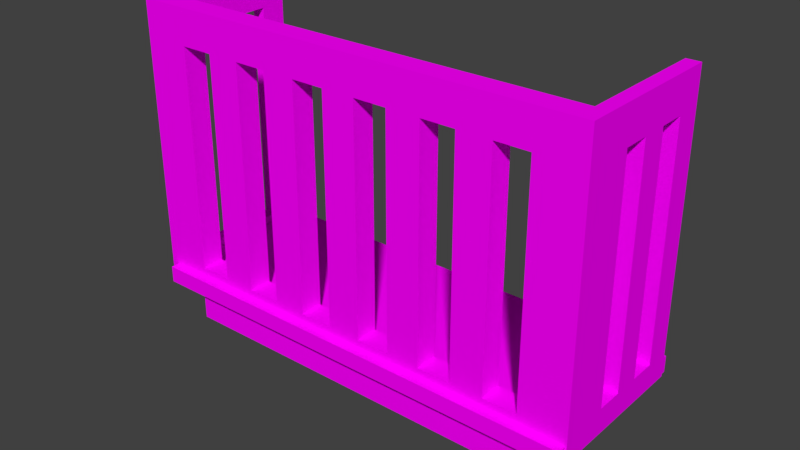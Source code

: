 # Source: balkon2.blend  (saved by Blender 2.77.0; exported with 4.5.12 LTS)
import bpy
from mathutils import Matrix  # noqa: F401  (used for matrix-valued properties, if any)

bpy.ops.wm.read_factory_settings(use_empty=True)
scene = bpy.context.scene
scene.name = 'Scene'

# ---- collections
col_collection_1 = bpy.data.collections.new('Collection 1'); scene.collection.children.link(col_collection_1)

# ---- images (referenced by path relative to the original .blend; pixels are not part of the script)
import os
ASSET_DIR = os.environ.get("B2B_ASSET_DIR", "")  # directory of the original .blend (textures are referenced by path, not embedded)
HERE = os.path.dirname(os.path.abspath(__file__))  # packed textures are extracted next to this script under _unpacked/

def load_image(name, relpath, width, height, colorspace="sRGB"):
    """Load a texture the original file referenced (path relative to the .blend, or extracted next to this script)."""
    p = next((c for c in (os.path.join(HERE, relpath), os.path.join(ASSET_DIR, relpath)) if relpath and os.path.exists(c)), "")
    if p:
        img = bpy.data.images.load(p, check_existing=True)
        img.name = name
    else:  # same state as the original file: an image datablock whose file is absent (Cycles renders it pink)
        img = bpy.data.images.new(name, width, height)
        img.source = "FILE"
        img.filepath = "//" + (relpath or name)
    img.colorspace_settings.name = colorspace
    return img
img_colorpalette_jpg_001 = load_image('colorPalette.jpg.001', 'colorPalette.jpg', 1024, 1024, 'sRGB')

# ---- materials (node trees are filled in below, after node groups)
mat_material = bpy.data.materials.new('Material')
mat_material.alpha_threshold = 0.0
mat_material.roughness = 0.5
mat_material.line_color = (0.0, 0.0, 0.0, 1.0)

# ---- material node trees
mat_material.use_nodes = True; mat_material.node_tree.nodes.clear()
_N = mat_material.node_tree.nodes; _L = mat_material.node_tree.links
n0 = _N.new('ShaderNodeOutputMaterial'); n0.name = 'Material Output'; n0.location = (300, 300)
n1 = _N.new('ShaderNodeBsdfDiffuse'); n1.name = 'Diffuse BSDF'; n1.location = (10, 300)
n2 = _N.new('ShaderNodeTexCoord'); n2.name = 'Texture Coordinate'; n2.location = (-183, 230)
n3 = _N.new('ShaderNodeTexImage'); n3.name = 'Image Texture'; n3.location = (228, 132)
n3.width = 140
n3.image = img_colorpalette_jpg_001
_L.new(n1.outputs[0], n0.inputs[0])
_L.new(n2.outputs[2], n3.inputs[0])
_L.new(n3.outputs[0], n1.inputs[0])
n0.is_active_output = True

# ---- world
world_world = bpy.data.worlds.new('World'); scene.world = world_world
world_world.color = (0.05088, 0.05088, 0.05088)
world_world.use_sun_shadow = False
world_world.sun_shadow_jitter_overblur = 0.0
world_world.cycles.sampling_method = 'MANUAL'

# ---- meshes
me_cube_001 = bpy.data.meshes.new('Cube.001')
me_cube_001.from_pydata([(-1.337, -0.4839, -0.7649), (-1.337, -0.4839, -0.5198), (-1.337, 0.6173, -0.7649), (-1.337, 0.6173, -0.5198), (1.377, -0.4839, -0.7649), (1.377, -0.4839, -0.5198), (1.377, 0.6173, -0.7649), (1.377, 0.6173, -0.5198), (-1.552, -0.573, -0.5198), (-1.552, 0.6173, -0.5198), (1.592, 0.6173, -0.5198), (1.592, -0.573, -0.5198), (-1.552, -0.573, -0.4043), (-1.552, 0.6173, -0.4043), (1.592, 0.6173, -0.4043), (1.592, -0.573, -0.4043), (1.12, 0.626, -0.8951), (1.12, 0.626, -0.7577), (1.256, 0.626, -0.8951), (1.256, 0.626, -0.7577), (1.12, 0.6224, -0.8951), (1.12, 0.3471, -0.8951), (1.256, 0.6224, -0.8951), (1.256, 0.3471, -0.8951), (1.12, 0.6224, -1.08), (1.256, 0.6224, -1.08), (1.12, 0.5179, -1.08), (1.12, 0.3471, -0.8951), (1.12, 0.4325, -0.9572), (1.12, 0.37, -0.9309), (1.256, 0.3471, -0.8951), (1.256, 0.5179, -1.08), (1.256, 0.37, -0.9309), (1.256, 0.4325, -0.9572), (1.177, 0.2437, -0.8951), (1.12, 0.3011, -0.8951), (1.12, 0.3011, -0.8951), (1.137, 0.2605, -0.8951), (1.12, 0.3011, -0.7577), (1.177, 0.2437, -0.7577), (1.137, 0.2605, -0.7577), (1.256, 0.3011, -0.8951), (1.199, 0.2437, -0.8951), (1.256, 0.3011, -0.8951), (1.239, 0.2605, -0.8951), (1.199, 0.2437, -0.7577), (1.256, 0.3011, -0.7577), (1.239, 0.2605, -0.7577), (-0.06713, 0.626, -0.8951), (-0.06713, 0.626, -0.7577), (0.06798, 0.626, -0.8951), (0.06798, 0.626, -0.7577), (-0.06713, 0.6224, -0.8951), (-0.06713, 0.3471, -0.8951), (0.06798, 0.6224, -0.8951), (0.06798, 0.3471, -0.8951), (-0.06713, 0.6224, -1.08), (0.06798, 0.6224, -1.08), (-0.06713, 0.5179, -1.08), (-0.06713, 0.3471, -0.8951), (-0.06713, 0.4325, -0.9572), (-0.06713, 0.37, -0.9309), (0.06798, 0.3471, -0.8951), (0.06798, 0.5179, -1.08), (0.06798, 0.37, -0.9309), (0.06798, 0.4325, -0.9572), (-0.01038, 0.2437, -0.8951), (-0.06713, 0.3011, -0.8951), (-0.06713, 0.3011, -0.8951), (-0.05051, 0.2605, -0.8951), (-0.06713, 0.3011, -0.7577), (-0.01038, 0.2437, -0.7577), (-0.05051, 0.2605, -0.7577), (0.06798, 0.3011, -0.8951), (0.01123, 0.2437, -0.8951), (0.06798, 0.3011, -0.8951), (0.05136, 0.2605, -0.8951), (0.01123, 0.2437, -0.7577), (0.06798, 0.3011, -0.7577), (0.05136, 0.2605, -0.7577), (-1.25, 0.626, -0.8951), (-1.25, 0.626, -0.7577), (-1.115, 0.626, -0.8951), (-1.115, 0.626, -0.7577), (-1.25, 0.6224, -0.8951), (-1.25, 0.3471, -0.8951), (-1.115, 0.6224, -0.8951), (-1.115, 0.3471, -0.8951), (-1.25, 0.6224, -1.08), (-1.115, 0.6224, -1.08), (-1.25, 0.5179, -1.08), (-1.25, 0.3471, -0.8951), (-1.25, 0.4325, -0.9572), (-1.25, 0.37, -0.9309), (-1.115, 0.3471, -0.8951), (-1.115, 0.5179, -1.08), (-1.115, 0.37, -0.9309), (-1.115, 0.4325, -0.9572), (-1.193, 0.2437, -0.8951), (-1.25, 0.3011, -0.8951), (-1.25, 0.3011, -0.8951), (-1.233, 0.2605, -0.8951), (-1.25, 0.3011, -0.7577), (-1.193, 0.2437, -0.7577), (-1.233, 0.2605, -0.7577), (-1.115, 0.3011, -0.8951), (-1.171, 0.2437, -0.8951), (-1.115, 0.3011, -0.8951), (-1.131, 0.2605, -0.8951), (-1.171, 0.2437, -0.7577), (-1.115, 0.3011, -0.7577), (-1.131, 0.2605, -0.7577), (-1.607, -0.5123, -0.5203), (-1.607, 0.567, -0.5203), (1.602, -0.5123, -0.5203), (1.602, 0.567, -0.5203), (-1.607, -0.3508, -0.5203), (1.602, -0.3508, -0.5203), (-1.511, 0.567, -0.5203), (1.506, 0.567, -0.5203), (1.506, -0.5123, -0.5203), (-1.511, -0.5123, -0.5203), (1.506, -0.3508, -0.5203), (-1.511, -0.3508, -0.5203), (-1.607, -0.3508, -0.3451), (-1.607, 0.567, -0.3451), (1.506, 0.567, -0.3451), (1.602, 0.567, -0.3451), (1.602, -0.3508, -0.3451), (1.602, -0.5123, -0.3451), (-1.511, -0.5123, -0.3451), (-1.607, -0.5123, -0.3451), (-1.511, -0.3508, -0.3451), (-1.511, 0.567, -0.3451), (1.506, -0.5123, -0.3451), (1.506, -0.3508, -0.3451), (-1.607, -0.1673, -0.5203), (-1.607, 0.01629, -0.5203), (-1.607, 0.1999, -0.5203), (-1.607, 0.3834, -0.5203), (1.602, 0.3834, -0.5203), (1.602, 0.1999, -0.5203), (1.602, 0.01629, -0.5203), (1.602, -0.1673, -0.5203), (1.506, 0.3834, -0.5203), (1.506, 0.1999, -0.5203), (1.506, 0.01629, -0.5203), (1.506, -0.1673, -0.5203), (-1.511, 0.3834, -0.5203), (-1.511, 0.1999, -0.5203), (-1.511, 0.01629, -0.5203), (-1.511, -0.1673, -0.5203), (-1.607, -0.1673, -0.3451), (-1.607, 0.01629, -0.3451), (-1.607, 0.1999, -0.3451), (-1.607, 0.3834, -0.3451), (1.602, 0.3834, -0.3451), (1.602, 0.1999, -0.3451), (1.602, 0.01629, -0.3451), (1.602, -0.1673, -0.3451), (1.506, 0.3834, -0.3451), (1.506, 0.1999, -0.3451), (1.506, 0.01629, -0.3451), (1.506, -0.1673, -0.3451), (-1.511, 0.3834, -0.3451), (-1.511, 0.1999, -0.3451), (-1.511, 0.01629, -0.3451), (-1.511, -0.1673, -0.3451), (1.274, -0.5123, -0.5203), (1.042, -0.5123, -0.5203), (0.81, -0.5123, -0.5203), (0.5779, -0.5123, -0.5203), (0.3457, -0.5123, -0.5203), (0.1136, -0.5123, -0.5203), (-0.1186, -0.5123, -0.5203), (-0.3507, -0.5123, -0.5203), (-0.5828, -0.5123, -0.5203), (-0.815, -0.5123, -0.5203), (-1.047, -0.5123, -0.5203), (-1.279, -0.5123, -0.5203), (1.274, -0.3508, -0.5203), (1.042, -0.3508, -0.5203), (0.81, -0.3508, -0.5203), (0.5779, -0.3508, -0.5203), (0.3457, -0.3508, -0.5203), (0.1136, -0.3508, -0.5203), (-0.1186, -0.3508, -0.5203), (-0.3507, -0.3508, -0.5203), (-0.5828, -0.3508, -0.5203), (-0.815, -0.3508, -0.5203), (-1.047, -0.3508, -0.5203), (-1.279, -0.3508, -0.5203), (1.274, -0.5123, -0.3451), (1.042, -0.5123, -0.3451), (0.81, -0.5123, -0.3451), (0.5779, -0.5123, -0.3451), (0.3457, -0.5123, -0.3451), (0.1136, -0.5123, -0.3451), (-0.1186, -0.5123, -0.3451), (-0.3507, -0.5123, -0.3451), (-0.5828, -0.5123, -0.3451), (-0.815, -0.5123, -0.3451), (-1.047, -0.5123, -0.3451), (-1.279, -0.5123, -0.3451), (1.274, -0.3508, -0.3451), (1.042, -0.3508, -0.3451), (0.81, -0.3508, -0.3451), (0.5779, -0.3508, -0.3451), (0.3457, -0.3508, -0.3451), (0.1136, -0.3508, -0.3451), (-0.1186, -0.3508, -0.3451), (-0.3507, -0.3508, -0.3451), (-0.5828, -0.3508, -0.3451), (-0.815, -0.3508, -0.3451), (-1.047, -0.3508, -0.3451), (-1.279, -0.3508, -0.3451), (-1.047, -0.3508, 1.462), (-0.815, -0.3508, 1.462), (-0.5828, -0.3508, 1.462), (-0.3507, -0.3508, 1.462), (-0.1186, -0.3508, 1.462), (0.1136, -0.3508, 1.462), (0.3457, -0.3508, 1.462), (0.5779, -0.3508, 1.462), (0.81, -0.3508, 1.462), (1.042, -0.3508, 1.462), (1.274, -0.3508, 1.462), (-1.047, -0.5123, 1.462), (-0.815, -0.5123, 1.462), (-0.5828, -0.5123, 1.462), (-0.3507, -0.5123, 1.462), (-0.1186, -0.5123, 1.462), (0.1136, -0.5123, 1.462), (0.3457, -0.5123, 1.462), (0.5779, -0.5123, 1.462), (0.81, -0.5123, 1.462), (1.042, -0.5123, 1.462), (1.274, -0.5123, 1.462), (-1.511, 0.01629, 1.462), (-1.511, 0.1999, 1.462), (-1.511, 0.3834, 1.462), (1.506, 0.01629, 1.462), (1.506, 0.1999, 1.462), (1.506, 0.3834, 1.462), (1.602, 0.01629, 1.462), (1.602, 0.1999, 1.462), (1.602, 0.3834, 1.462), (-1.607, 0.1999, 1.462), (-1.607, 0.01629, 1.462), (-1.607, -0.1673, 1.462), (-1.511, -0.1673, 1.462), (1.506, -0.1673, 1.462), (-1.279, -0.3508, 1.462), (1.506, -0.3508, 1.462), (-1.279, -0.5123, 1.462), (1.506, -0.5123, 1.462), (-1.511, 0.567, 1.462), (-1.511, -0.3508, 1.462), (1.602, -0.1673, 1.462), (-1.607, -0.3508, 1.462), (-1.607, -0.5123, 1.462), (-1.511, -0.5123, 1.462), (1.602, -0.5123, 1.462), (1.602, -0.3508, 1.462), (1.602, 0.567, 1.462), (1.506, 0.567, 1.462), (-1.607, 0.567, 1.462), (-1.607, 0.3834, 1.462), (-1.607, 0.3834, 1.216), (-1.607, 0.567, 1.216), (1.506, 0.567, 1.216), (1.602, 0.567, 1.216), (1.602, -0.3508, 1.216), (1.602, -0.5123, 1.216), (-1.511, -0.5123, 1.216), (-1.607, -0.5123, 1.216), (-1.607, -0.3508, 1.216), (1.602, -0.1673, 1.216), (-1.511, -0.3508, 1.216), (-1.511, 0.567, 1.216), (1.506, -0.5123, 1.216), (-1.279, -0.5123, 1.216), (1.506, -0.3508, 1.216), (-1.279, -0.3508, 1.216), (1.506, -0.1673, 1.216), (-1.511, -0.1673, 1.216), (-1.607, -0.1673, 1.216), (-1.607, 0.01629, 1.216), (-1.607, 0.1999, 1.216), (1.602, 0.3834, 1.216), (1.602, 0.1999, 1.216), (1.602, 0.01629, 1.216), (1.506, 0.3834, 1.216), (1.506, 0.1999, 1.216), (1.506, 0.01629, 1.216), (-1.511, 0.3834, 1.216), (-1.511, 0.1999, 1.216), (-1.511, 0.01629, 1.216), (1.274, -0.5123, 1.216), (1.042, -0.5123, 1.216), (0.81, -0.5123, 1.216), (0.5779, -0.5123, 1.216), (0.3457, -0.5123, 1.216), (0.1136, -0.5123, 1.216), (-0.1186, -0.5123, 1.216), (-0.3507, -0.5123, 1.216), (-0.5828, -0.5123, 1.216), (-0.815, -0.5123, 1.216), (-1.047, -0.5123, 1.216), (1.274, -0.3508, 1.216), (1.042, -0.3508, 1.216), (0.81, -0.3508, 1.216), (0.5779, -0.3508, 1.216), (0.3457, -0.3508, 1.216), (0.1136, -0.3508, 1.216), (-0.1186, -0.3508, 1.216), (-0.3507, -0.3508, 1.216), (-0.5828, -0.3508, 1.216), (-0.815, -0.3508, 1.216), (-1.047, -0.3508, 1.216)], [], [(1, 3, 2, 0), (3, 7, 6, 2), (7, 5, 4, 6), (5, 1, 0, 4), (0, 2, 6, 4), (3, 1, 8, 9), (11, 10, 14, 15), (1, 5, 11, 8), (7, 3, 9, 10), (5, 7, 10, 11), (15, 14, 13, 12), (9, 8, 12, 13), (8, 11, 15, 12), (10, 9, 13, 14), (36, 35, 16, 20, 21), (17, 19, 18, 16), (18, 41, 43, 23, 22), (43, 42, 34, 36, 21, 23), (16, 18, 22, 20), (19, 46, 41, 18), (21, 20, 24, 26, 28, 29, 27), (45, 47, 46, 19, 17, 38, 40, 39), (45, 39, 34, 42), (23, 21, 27, 30), (20, 22, 25, 24), (22, 23, 30, 32, 33, 31, 25), (26, 31, 33, 28), (28, 33, 32, 29), (29, 32, 30, 27), (26, 24, 25, 31), (34, 37, 36), (37, 35, 36), (41, 44, 43), (44, 42, 43), (34, 39, 40, 37), (37, 40, 38, 35), (45, 42, 44, 47), (47, 44, 41, 46), (38, 17, 16, 35), (68, 67, 48, 52, 53), (49, 51, 50, 48), (50, 73, 75, 55, 54), (75, 74, 66, 68, 53, 55), (48, 50, 54, 52), (51, 78, 73, 50), (53, 52, 56, 58, 60, 61, 59), (77, 79, 78, 51, 49, 70, 72, 71), (77, 71, 66, 74), (55, 53, 59, 62), (52, 54, 57, 56), (54, 55, 62, 64, 65, 63, 57), (58, 63, 65, 60), (60, 65, 64, 61), (61, 64, 62, 59), (58, 56, 57, 63), (66, 69, 68), (69, 67, 68), (73, 76, 75), (76, 74, 75), (66, 71, 72, 69), (69, 72, 70, 67), (77, 74, 76, 79), (79, 76, 73, 78), (70, 49, 48, 67), (100, 99, 80, 84, 85), (81, 83, 82, 80), (82, 105, 107, 87, 86), (107, 106, 98, 100, 85, 87), (80, 82, 86, 84), (83, 110, 105, 82), (85, 84, 88, 90, 92, 93, 91), (109, 111, 110, 83, 81, 102, 104, 103), (109, 103, 98, 106), (87, 85, 91, 94), (84, 86, 89, 88), (86, 87, 94, 96, 97, 95, 89), (90, 95, 97, 92), (92, 97, 96, 93), (93, 96, 94, 91), (90, 88, 89, 95), (98, 101, 100), (101, 99, 100), (105, 108, 107), (108, 106, 107), (98, 103, 104, 101), (101, 104, 102, 99), (109, 106, 108, 111), (111, 108, 105, 110), (102, 81, 80, 99), (114, 117, 128, 129), (112, 121, 130, 131), (118, 113, 125, 133), (148, 118, 133, 164), (147, 122, 135, 163), (206, 194, 300, 311), (198, 197, 303, 304), (163, 135, 282, 284), (193, 205, 310, 299), (161, 162, 294, 293), (120, 114, 129, 134), (140, 115, 127, 156), (115, 119, 126, 127), (136, 116, 124, 152), (168, 120, 134, 192), (191, 123, 132, 215), (116, 112, 131, 124), (113, 139, 155, 125), (139, 138, 154, 155), (138, 137, 153, 154), (137, 136, 152, 153), (117, 143, 159, 128), (143, 142, 158, 159), (142, 141, 157, 158), (141, 140, 156, 157), (204, 192, 298, 309), (159, 158, 162, 163), (196, 195, 301, 302), (157, 156, 160, 161), (126, 160, 292, 270), (167, 166, 153, 152), (215, 132, 278, 283), (165, 164, 155, 154), (119, 144, 160, 126), (144, 145, 161, 160), (145, 146, 162, 161), (146, 147, 163, 162), (123, 151, 167, 132), (151, 150, 166, 167), (150, 149, 165, 166), (149, 148, 164, 165), (122, 180, 204, 135), (180, 181, 205, 204), (181, 182, 206, 205), (182, 183, 207, 206), (183, 184, 208, 207), (184, 185, 209, 208), (185, 186, 210, 209), (186, 187, 211, 210), (187, 188, 212, 211), (188, 189, 213, 212), (189, 190, 214, 213), (190, 191, 215, 214), (121, 179, 203, 130), (179, 178, 202, 203), (178, 177, 201, 202), (177, 176, 200, 201), (176, 175, 199, 200), (175, 174, 198, 199), (174, 173, 197, 198), (173, 172, 196, 197), (172, 171, 195, 196), (171, 170, 194, 195), (170, 169, 193, 194), (169, 168, 192, 193), (194, 193, 299, 300), (192, 204, 205, 193), (158, 157, 290, 291), (194, 206, 207, 195), (130, 203, 281, 274), (196, 208, 209, 197), (192, 134, 280, 298), (198, 210, 211, 199), (155, 164, 295, 268), (200, 212, 213, 201), (134, 129, 273, 280), (202, 214, 215, 203), (271, 270, 265, 264), (269, 268, 267, 266), (297, 296, 239, 238), (295, 279, 256, 240), (293, 294, 241, 242), (270, 292, 243, 265), (291, 290, 245, 244), (289, 271, 264, 246), (288, 287, 248, 247), (318, 319, 216, 217), (286, 276, 259, 249), (316, 317, 218, 219), (278, 285, 250, 257), (314, 315, 220, 221), (284, 282, 253, 251), (312, 313, 222, 223), (310, 311, 224, 225), (282, 309, 226, 253), (283, 278, 257, 252), (308, 307, 228, 227), (306, 305, 230, 229), (274, 281, 254, 261), (304, 303, 232, 231), (228, 217, 216, 227), (230, 219, 218, 229), (232, 221, 220, 231), (234, 223, 222, 233), (236, 225, 224, 235), (255, 253, 226, 237), (238, 239, 247, 248), (257, 250, 249, 259), (244, 245, 242, 241), (263, 258, 251, 253), (246, 264, 265, 243), (254, 252, 257, 261), (262, 263, 253, 255), (261, 257, 259, 260), (240, 256, 266, 267), (280, 273, 262, 255), (302, 301, 234, 233), (279, 269, 266, 256), (300, 299, 236, 235), (298, 280, 255, 237), (272, 277, 258, 263), (276, 275, 260, 259), (275, 274, 261, 260), (273, 272, 263, 262), (132, 167, 285, 278), (164, 133, 279, 295), (195, 207, 312, 301), (200, 199, 305, 306), (208, 196, 302, 313), (166, 165, 296, 297), (197, 209, 314, 303), (202, 201, 307, 308), (210, 198, 304, 315), (199, 211, 316, 305), (135, 204, 309, 282), (212, 200, 306, 317), (201, 213, 318, 307), (205, 206, 311, 310), (214, 202, 308, 319), (203, 215, 283, 281), (207, 208, 313, 312), (125, 155, 268, 269), (209, 210, 315, 314), (127, 126, 270, 271), (159, 163, 284, 277), (129, 128, 272, 273), (162, 158, 291, 294), (211, 212, 317, 316), (131, 130, 274, 275), (157, 161, 293, 290), (152, 124, 276, 286), (124, 131, 275, 276), (160, 156, 289, 292), (213, 214, 319, 318), (128, 159, 277, 272), (167, 152, 286, 285), (154, 153, 287, 288), (153, 166, 297, 287), (133, 125, 269, 279), (165, 154, 288, 296), (156, 127, 271, 289), (293, 292, 289, 290), (290, 289, 246, 245), (245, 246, 243, 242), (242, 243, 292, 293), (241, 251, 258, 244), (244, 258, 277, 291), (291, 277, 284, 294), (294, 284, 251, 241), (310, 309, 298, 299), (299, 298, 237, 236), (236, 237, 226, 225), (225, 226, 309, 310), (312, 311, 300, 301), (301, 300, 235, 234), (234, 235, 224, 223), (223, 224, 311, 312), (314, 313, 302, 303), (303, 302, 233, 232), (232, 233, 222, 221), (221, 222, 313, 314), (316, 315, 304, 305), (305, 304, 231, 230), (230, 231, 220, 219), (219, 220, 315, 316), (318, 317, 306, 307), (307, 306, 229, 228), (228, 229, 218, 217), (217, 218, 317, 318), (254, 227, 216, 252), (252, 216, 319, 283), (283, 319, 308, 281), (281, 308, 227, 254), (248, 249, 250, 238), (238, 250, 285, 297), (297, 285, 286, 287), (287, 286, 249, 248), (267, 247, 239, 240), (240, 239, 296, 295), (295, 296, 288, 268), (268, 288, 247, 267)])
_uv = me_cube_001.uv_layers.new(name='UVMap')
_uv.uv.foreach_set('vector', [0.4428, 0.02059, 0.4428, 0.02408, 0.4423, 0.02408, 0.4423, 0.02059, 0.4437, 0.02758, 0.4437, 0.01606, 0.4442, 0.01606, 0.4442, 0.02758, 0.4428, 0.02408, 0.4428, 0.02758, 0.4423, 0.02758, 0.4423, 0.02408, 0.4437, 0.01606, 0.4437, 0.02758, 0.4433, 0.02758, 0.4433, 0.01606, 0.4462, 0.02758, 0.4442, 0.02758, 0.4442, 0.01606, 0.4462, 0.01606, 0.4484, 0.02666, 0.4505, 0.02666, 0.4506, 0.02758, 0.4484, 0.02758, 0.4426, 0.02059, 0.4426, 0.01681, 0.4428, 0.01681, 0.4428, 0.02059, 0.4505, 0.02666, 0.4505, 0.01515, 0.4506, 0.01424, 0.4506, 0.02758, 0.4506, 0.02758, 0.4506, 0.02758, 0.4506, 0.02758, 0.4506, 0.02758, 0.4505, 0.01515, 0.4484, 0.01515, 0.4484, 0.01424, 0.4506, 0.01424, 0.4462, 0.01424, 0.4484, 0.01424, 0.4484, 0.02758, 0.4462, 0.02758, 0.4424, 0.02059, 0.4424, 0.01681, 0.4426, 0.01681, 0.4426, 0.02059, 0.4433, 0.01424, 0.4433, 0.02758, 0.443, 0.02758, 0.443, 0.01424, 0.443, 0.01424, 0.443, 0.02758, 0.4428, 0.02758, 0.4428, 0.01424, 0.6049, 0.3293, 0.6049, 0.3293, 0.6049, 0.3348, 0.6049, 0.3347, 0.6049, 0.33, 0.61, 0.3331, 0.61, 0.3362, 0.6085, 0.3362, 0.6085, 0.3331, 0.6049, 0.3285, 0.6049, 0.3341, 0.6049, 0.3341, 0.6049, 0.3333, 0.6049, 0.3286, 0.6106, 0.3172, 0.6111, 0.3185, 0.6111, 0.319, 0.6106, 0.3203, 0.6101, 0.3203, 0.6101, 0.3172, 0.6014, 0.3316, 0.6014, 0.3285, 0.6014, 0.3285, 0.6014, 0.3316, 0.6067, 0.33, 0.6067, 0.3245, 0.6082, 0.3245, 0.6082, 0.33, 0.6083, 0.3172, 0.6083, 0.3219, 0.6064, 0.3219, 0.6064, 0.3202, 0.6076, 0.3187, 0.6079, 0.3176, 0.6083, 0.3172, 0.5998, 0.3238, 0.5992, 0.3235, 0.599, 0.3228, 0.599, 0.3172, 0.6008, 0.3172, 0.6008, 0.3228, 0.6006, 0.3235, 0.6001, 0.3238, 0.602, 0.3347, 0.6023, 0.3347, 0.6023, 0.3372, 0.602, 0.3372, 0.599, 0.3172, 0.599, 0.3172, 0.599, 0.3172, 0.599, 0.3172, 0.6067, 0.3333, 0.6085, 0.3333, 0.6085, 0.3366, 0.6067, 0.3366, 0.6009, 0.3238, 0.6009, 0.3285, 0.6009, 0.3285, 0.6006, 0.3281, 0.6003, 0.3271, 0.599, 0.3256, 0.599, 0.3238, 0.6053, 0.3378, 0.6053, 0.3347, 0.6067, 0.3347, 0.6067, 0.3378, 0.611, 0.3269, 0.611, 0.3238, 0.6116, 0.3238, 0.6116, 0.3269, 0.603, 0.3316, 0.603, 0.3285, 0.6034, 0.3285, 0.6034, 0.3316, 0.6014, 0.3378, 0.6004, 0.3378, 0.6004, 0.3347, 0.6014, 0.3347, 0.6111, 0.319, 0.611, 0.32, 0.6106, 0.3203, 0.6049, 0.3285, 0.6049, 0.3293, 0.6049, 0.3293, 0.6049, 0.3341, 0.6049, 0.3348, 0.6049, 0.3341, 0.611, 0.3176, 0.6111, 0.3185, 0.6106, 0.3172, 0.6023, 0.3372, 0.6023, 0.3347, 0.6028, 0.3347, 0.6028, 0.3372, 0.6029, 0.3347, 0.6014, 0.3347, 0.6014, 0.3341, 0.6029, 0.3341, 0.602, 0.3347, 0.602, 0.3372, 0.6014, 0.3372, 0.6014, 0.3347, 0.6067, 0.3238, 0.6082, 0.3238, 0.6082, 0.3245, 0.6067, 0.3245, 0.6014, 0.3341, 0.6014, 0.3285, 0.6029, 0.3285, 0.6029, 0.3341, 0.6049, 0.3293, 0.6049, 0.3293, 0.6049, 0.3348, 0.6049, 0.3347, 0.6049, 0.33, 0.61, 0.33, 0.61, 0.3331, 0.6085, 0.3331, 0.6085, 0.33, 0.6049, 0.3285, 0.6049, 0.3341, 0.6049, 0.3341, 0.6049, 0.3333, 0.6049, 0.3286, 0.6104, 0.3331, 0.611, 0.3344, 0.611, 0.3349, 0.6104, 0.3362, 0.61, 0.3362, 0.61, 0.3331, 0.6014, 0.3316, 0.6014, 0.3285, 0.6014, 0.3285, 0.6014, 0.3316, 0.6048, 0.3285, 0.6048, 0.3341, 0.6034, 0.3341, 0.6034, 0.3285, 0.6048, 0.3238, 0.6048, 0.3285, 0.6029, 0.3285, 0.6029, 0.3267, 0.6041, 0.3253, 0.6044, 0.3242, 0.6048, 0.3238, 0.6034, 0.3238, 0.6029, 0.3235, 0.6026, 0.3228, 0.6026, 0.3172, 0.6044, 0.3172, 0.6044, 0.3228, 0.6042, 0.3235, 0.6037, 0.3238, 0.5996, 0.3347, 0.5998, 0.3347, 0.5998, 0.3372, 0.5996, 0.3372, 0.599, 0.3172, 0.599, 0.3172, 0.599, 0.3172, 0.599, 0.3172, 0.6083, 0.3172, 0.6101, 0.3172, 0.6101, 0.3206, 0.6083, 0.3206, 0.6029, 0.3238, 0.6029, 0.3285, 0.6029, 0.3285, 0.6025, 0.3281, 0.6022, 0.3271, 0.6009, 0.3256, 0.6009, 0.3238, 0.6034, 0.3378, 0.6034, 0.3347, 0.6047, 0.3347, 0.6047, 0.3378, 0.6005, 0.3316, 0.6005, 0.3285, 0.6011, 0.3285, 0.6011, 0.3316, 0.6049, 0.3347, 0.6049, 0.3316, 0.6053, 0.3316, 0.6053, 0.3347, 0.6108, 0.3237, 0.6097, 0.3237, 0.6097, 0.3206, 0.6108, 0.3206, 0.611, 0.3349, 0.6108, 0.3358, 0.6104, 0.3362, 0.6049, 0.3285, 0.6049, 0.3293, 0.6049, 0.3293, 0.6049, 0.3341, 0.6049, 0.3348, 0.6049, 0.3341, 0.6108, 0.3335, 0.611, 0.3344, 0.6104, 0.3331, 0.5998, 0.3372, 0.5998, 0.3347, 0.6004, 0.3347, 0.6004, 0.3372, 0.6053, 0.3285, 0.6067, 0.3285, 0.6067, 0.3292, 0.6053, 0.3292, 0.5996, 0.3347, 0.5996, 0.3372, 0.599, 0.3372, 0.599, 0.3347, 0.6048, 0.3347, 0.6034, 0.3347, 0.6034, 0.3341, 0.6048, 0.3341, 0.6067, 0.3292, 0.6067, 0.3347, 0.6053, 0.3347, 0.6053, 0.3292, 0.6049, 0.3293, 0.6049, 0.3293, 0.6049, 0.3348, 0.6049, 0.3347, 0.6049, 0.33, 0.6097, 0.3206, 0.6097, 0.3237, 0.6083, 0.3237, 0.6083, 0.3206, 0.6049, 0.3285, 0.6049, 0.3341, 0.6049, 0.3341, 0.6049, 0.3333, 0.6049, 0.3286, 0.6112, 0.3206, 0.6118, 0.3219, 0.6118, 0.3224, 0.6112, 0.3237, 0.6108, 0.3237, 0.6108, 0.3206, 0.6013, 0.3316, 0.6013, 0.3285, 0.6014, 0.3285, 0.6014, 0.3316, 0.6082, 0.33, 0.6082, 0.3245, 0.6096, 0.3245, 0.6096, 0.33, 0.6064, 0.3172, 0.6064, 0.3219, 0.6044, 0.3219, 0.6044, 0.3202, 0.6057, 0.3187, 0.606, 0.3176, 0.6064, 0.3172, 0.6016, 0.3238, 0.601, 0.3235, 0.6008, 0.3228, 0.6008, 0.3172, 0.6026, 0.3172, 0.6026, 0.3228, 0.6024, 0.3235, 0.6019, 0.3238, 0.6101, 0.3269, 0.6104, 0.3269, 0.6104, 0.3294, 0.6101, 0.3294, 0.599, 0.3172, 0.599, 0.3172, 0.599, 0.3172, 0.599, 0.3172, 0.6067, 0.33, 0.6085, 0.33, 0.6085, 0.3333, 0.6067, 0.3333, 0.6067, 0.3238, 0.6067, 0.3285, 0.6067, 0.3285, 0.6063, 0.3281, 0.6061, 0.3271, 0.6048, 0.3256, 0.6048, 0.3238, 0.6096, 0.3269, 0.6096, 0.3238, 0.611, 0.3238, 0.611, 0.3269, 0.611, 0.3362, 0.611, 0.3331, 0.6116, 0.3331, 0.6116, 0.3362, 0.6049, 0.3316, 0.6049, 0.3285, 0.6053, 0.3285, 0.6053, 0.3316, 0.611, 0.3331, 0.61, 0.3331, 0.61, 0.33, 0.611, 0.33, 0.6118, 0.3224, 0.6116, 0.3233, 0.6112, 0.3237, 0.6049, 0.3285, 0.6049, 0.3293, 0.6049, 0.3293, 0.6049, 0.3341, 0.6049, 0.3348, 0.6049, 0.3341, 0.6116, 0.3209, 0.6118, 0.3219, 0.6112, 0.3206, 0.6104, 0.3294, 0.6104, 0.3269, 0.6109, 0.327, 0.6109, 0.3294, 0.6005, 0.3347, 0.599, 0.3347, 0.599, 0.3341, 0.6005, 0.3341, 0.6101, 0.3269, 0.6101, 0.3294, 0.6096, 0.3294, 0.6096, 0.327, 0.6082, 0.3238, 0.6096, 0.3238, 0.6096, 0.3245, 0.6082, 0.3245, 0.599, 0.3341, 0.599, 0.3285, 0.6005, 0.3285, 0.6005, 0.3341, 0.7447, 0.02156, 0.7445, 0.02156, 0.7445, 0.02106, 0.7447, 0.02106, 0.7342, 0.02764, 0.7342, 0.02729, 0.7345, 0.02729, 0.7345, 0.02764, 0.7434, 0.03289, 0.7431, 0.03289, 0.7431, 0.03238, 0.7434, 0.03238, 0.7432, 0.02722, 0.7429, 0.02722, 0.7429, 0.02672, 0.7432, 0.02672, 0.7398, 0.0326, 0.7395, 0.0326, 0.7395, 0.0321, 0.7398, 0.0321, 0.7355, 0.0321, 0.7353, 0.0321, 0.7353, 0.02764, 0.7355, 0.02764, 0.7345, 0.02219, 0.7345, 0.02134, 0.7372, 0.02134, 0.7372, 0.02219, 0.7398, 0.0321, 0.7395, 0.0321, 0.7395, 0.02764, 0.7398, 0.02764, 0.7439, 0.03168, 0.7436, 0.03168, 0.7436, 0.02722, 0.7439, 0.02722, 0.7404, 0.0321, 0.7401, 0.0321, 0.7401, 0.02764, 0.7404, 0.02764, 0.7342, 0.01625, 0.7342, 0.0159, 0.7345, 0.0159, 0.7345, 0.01625, 0.7432, 0.02156, 0.7429, 0.02156, 0.7429, 0.02106, 0.7432, 0.02106, 0.7429, 0.02722, 0.7431, 0.02722, 0.7431, 0.02772, 0.7429, 0.02772, 0.7382, 0.0326, 0.7379, 0.0326, 0.7379, 0.0321, 0.7382, 0.0321, 0.7342, 0.0171, 0.7342, 0.01625, 0.7345, 0.01625, 0.7345, 0.0171, 0.7411, 0.02609, 0.7411, 0.02694, 0.7408, 0.02694, 0.7408, 0.02609, 0.7379, 0.0326, 0.7377, 0.0326, 0.7377, 0.0321, 0.7379, 0.0321, 0.7395, 0.0326, 0.7392, 0.0326, 0.7392, 0.0321, 0.7395, 0.0321, 0.7392, 0.0326, 0.7388, 0.0326, 0.7388, 0.0321, 0.7392, 0.0321, 0.7388, 0.0326, 0.7385, 0.0326, 0.7385, 0.0321, 0.7388, 0.0321, 0.7385, 0.0326, 0.7382, 0.0326, 0.7382, 0.0321, 0.7385, 0.0321, 0.7445, 0.02156, 0.7442, 0.02156, 0.7442, 0.02106, 0.7445, 0.02106, 0.7442, 0.02156, 0.7438, 0.02156, 0.7438, 0.02106, 0.7442, 0.02106, 0.7438, 0.02156, 0.7435, 0.02156, 0.7435, 0.02106, 0.7438, 0.02106, 0.7435, 0.02156, 0.7432, 0.02156, 0.7432, 0.02106, 0.7435, 0.02106, 0.7345, 0.0321, 0.7342, 0.0321, 0.7342, 0.02764, 0.7345, 0.02764, 0.7441, 0.03093, 0.7441, 0.03143, 0.7439, 0.03143, 0.7439, 0.03093, 0.7345, 0.02049, 0.7345, 0.01964, 0.7372, 0.01964, 0.7372, 0.02049, 0.7441, 0.03043, 0.7441, 0.03093, 0.7439, 0.03093, 0.7439, 0.03043, 0.741, 0.0321, 0.7407, 0.0321, 0.7407, 0.02764, 0.741, 0.02764, 0.7438, 0.03168, 0.7438, 0.03219, 0.7436, 0.03219, 0.7436, 0.03168, 0.7408, 0.02609, 0.7408, 0.02694, 0.7381, 0.02694, 0.7381, 0.02609, 0.7439, 0.02942, 0.7439, 0.02892, 0.7441, 0.02892, 0.7441, 0.02942, 0.741, 0.0326, 0.7407, 0.0326, 0.7407, 0.0321, 0.741, 0.0321, 0.7407, 0.0326, 0.7404, 0.0326, 0.7404, 0.0321, 0.7407, 0.0321, 0.7404, 0.0326, 0.7401, 0.0326, 0.7401, 0.0321, 0.7404, 0.0321, 0.7401, 0.0326, 0.7398, 0.0326, 0.7398, 0.0321, 0.7401, 0.0321, 0.7445, 0.02722, 0.7442, 0.02722, 0.7442, 0.02672, 0.7445, 0.02672, 0.7442, 0.02722, 0.7438, 0.02722, 0.7438, 0.02672, 0.7442, 0.02672, 0.7438, 0.02722, 0.7435, 0.02722, 0.7435, 0.02672, 0.7438, 0.02672, 0.7435, 0.02722, 0.7432, 0.02722, 0.7432, 0.02672, 0.7435, 0.02672, 0.7411, 0.0159, 0.7411, 0.01674, 0.7408, 0.01674, 0.7408, 0.0159, 0.7411, 0.01674, 0.7411, 0.01759, 0.7408, 0.01759, 0.7408, 0.01674, 0.7411, 0.01759, 0.7411, 0.01844, 0.7408, 0.01844, 0.7408, 0.01759, 0.7411, 0.01844, 0.7411, 0.01929, 0.7408, 0.01929, 0.7408, 0.01844, 0.7411, 0.01929, 0.7411, 0.02014, 0.7408, 0.02014, 0.7408, 0.01929, 0.7411, 0.02014, 0.7411, 0.02099, 0.7408, 0.02099, 0.7408, 0.02014, 0.7411, 0.02099, 0.7411, 0.02184, 0.7408, 0.02184, 0.7408, 0.02099, 0.7411, 0.02184, 0.7411, 0.02269, 0.7408, 0.02269, 0.7408, 0.02184, 0.7411, 0.02269, 0.7411, 0.02354, 0.7408, 0.02354, 0.7408, 0.02269, 0.7411, 0.02354, 0.7411, 0.02439, 0.7408, 0.02439, 0.7408, 0.02354, 0.7411, 0.02439, 0.7411, 0.02524, 0.7408, 0.02524, 0.7408, 0.02439, 0.7411, 0.02524, 0.7411, 0.02609, 0.7408, 0.02609, 0.7408, 0.02524, 0.7342, 0.02729, 0.7342, 0.02644, 0.7345, 0.02644, 0.7345, 0.02729, 0.7342, 0.02644, 0.7342, 0.02559, 0.7345, 0.02559, 0.7345, 0.02644, 0.7342, 0.02559, 0.7342, 0.02474, 0.7345, 0.02474, 0.7345, 0.02559, 0.7342, 0.02474, 0.7342, 0.02389, 0.7345, 0.02389, 0.7345, 0.02474, 0.7342, 0.02389, 0.7342, 0.02304, 0.7345, 0.02304, 0.7345, 0.02389, 0.7342, 0.02304, 0.7342, 0.02219, 0.7345, 0.02219, 0.7345, 0.02304, 0.7342, 0.02219, 0.7342, 0.02134, 0.7345, 0.02134, 0.7345, 0.02219, 0.7342, 0.02134, 0.7342, 0.02049, 0.7345, 0.02049, 0.7345, 0.02134, 0.7342, 0.02049, 0.7342, 0.01964, 0.7345, 0.01964, 0.7345, 0.02049, 0.7342, 0.01964, 0.7342, 0.0188, 0.7345, 0.0188, 0.7345, 0.01964, 0.7342, 0.0188, 0.7342, 0.01795, 0.7345, 0.01795, 0.7345, 0.0188, 0.7342, 0.01795, 0.7342, 0.0171, 0.7345, 0.0171, 0.7345, 0.01795, 0.7345, 0.0188, 0.7345, 0.01795, 0.7372, 0.01795, 0.7372, 0.0188, 0.7427, 0.03104, 0.7425, 0.03104, 0.7425, 0.03019, 0.7427, 0.03019, 0.7438, 0.02106, 0.7435, 0.02106, 0.7435, 0.0166, 0.7438, 0.0166, 0.7425, 0.03104, 0.7422, 0.03104, 0.7422, 0.03019, 0.7425, 0.03019, 0.7345, 0.02729, 0.7345, 0.02644, 0.7372, 0.02644, 0.7372, 0.02729, 0.7425, 0.02849, 0.7422, 0.02849, 0.7422, 0.02764, 0.7425, 0.02764, 0.7345, 0.0171, 0.7345, 0.01625, 0.7372, 0.01625, 0.7372, 0.0171, 0.7427, 0.03019, 0.7425, 0.03019, 0.7425, 0.02934, 0.7427, 0.02934, 0.7418, 0.0321, 0.7415, 0.0321, 0.7415, 0.02764, 0.7418, 0.02764, 0.7425, 0.03019, 0.7422, 0.03019, 0.7422, 0.02934, 0.7425, 0.02934, 0.7345, 0.01625, 0.7345, 0.0159, 0.7372, 0.0159, 0.7372, 0.01625, 0.7427, 0.02934, 0.7425, 0.02934, 0.7425, 0.02849, 0.7427, 0.02849, 0.7429, 0.03218, 0.7431, 0.03218, 0.7431, 0.03289, 0.7429, 0.03289, 0.7395, 0.02764, 0.7392, 0.02764, 0.7392, 0.02694, 0.7395, 0.02694, 0.7438, 0.02226, 0.7435, 0.02226, 0.7435, 0.02156, 0.7438, 0.02156, 0.7432, 0.02226, 0.7429, 0.02226, 0.7429, 0.02156, 0.7432, 0.02156, 0.7404, 0.02764, 0.7401, 0.02764, 0.7401, 0.02694, 0.7404, 0.02694, 0.741, 0.02764, 0.7407, 0.02764, 0.7407, 0.02694, 0.741, 0.02694, 0.7438, 0.0166, 0.7435, 0.0166, 0.7435, 0.0159, 0.7438, 0.0159, 0.7432, 0.0166, 0.7429, 0.0166, 0.7429, 0.0159, 0.7432, 0.0159, 0.7388, 0.02764, 0.7385, 0.02764, 0.7385, 0.02694, 0.7388, 0.02694, 0.7381, 0.02439, 0.7381, 0.02524, 0.7377, 0.02524, 0.7377, 0.02439, 0.7382, 0.02764, 0.7379, 0.02764, 0.7379, 0.02694, 0.7382, 0.02694, 0.7381, 0.02269, 0.7381, 0.02354, 0.7377, 0.02354, 0.7377, 0.02269, 0.7445, 0.02226, 0.7442, 0.02226, 0.7442, 0.02156, 0.7445, 0.02156, 0.7381, 0.02099, 0.7381, 0.02184, 0.7377, 0.02184, 0.7377, 0.02099, 0.7398, 0.02764, 0.7395, 0.02764, 0.7395, 0.02694, 0.7398, 0.02694, 0.7381, 0.01929, 0.7381, 0.02014, 0.7377, 0.02014, 0.7377, 0.01929, 0.7381, 0.01759, 0.7381, 0.01844, 0.7377, 0.01844, 0.7377, 0.01759, 0.7381, 0.0159, 0.7381, 0.01674, 0.7377, 0.01674, 0.7377, 0.0159, 0.7381, 0.02609, 0.7381, 0.02694, 0.7377, 0.02694, 0.7377, 0.02609, 0.7372, 0.02559, 0.7372, 0.02474, 0.7377, 0.02474, 0.7377, 0.02559, 0.7372, 0.02389, 0.7372, 0.02304, 0.7377, 0.02304, 0.7377, 0.02389, 0.7372, 0.02729, 0.7372, 0.02644, 0.7377, 0.02644, 0.7377, 0.02729, 0.7372, 0.02219, 0.7372, 0.02134, 0.7377, 0.02134, 0.7377, 0.02219, 0.7429, 0.0188, 0.7427, 0.0188, 0.7427, 0.01795, 0.7429, 0.01795, 0.7429, 0.02049, 0.7427, 0.02049, 0.7427, 0.01964, 0.7429, 0.01964, 0.7429, 0.02219, 0.7427, 0.02219, 0.7427, 0.02134, 0.7429, 0.02134, 0.7429, 0.02389, 0.7427, 0.02389, 0.7427, 0.02304, 0.7429, 0.02304, 0.7429, 0.02559, 0.7427, 0.02559, 0.7427, 0.02474, 0.7429, 0.02474, 0.7429, 0.02729, 0.7427, 0.02729, 0.7427, 0.02644, 0.7429, 0.02644, 0.742, 0.01625, 0.7417, 0.01625, 0.7417, 0.0159, 0.742, 0.0159, 0.7427, 0.01625, 0.7423, 0.01625, 0.7423, 0.0159, 0.7427, 0.0159, 0.742, 0.02764, 0.7417, 0.02764, 0.7417, 0.02729, 0.742, 0.02729, 0.7427, 0.02764, 0.7423, 0.02764, 0.7423, 0.02729, 0.7427, 0.02729, 0.7414, 0.02764, 0.7411, 0.02764, 0.7411, 0.02729, 0.7414, 0.02729, 0.7429, 0.0171, 0.7427, 0.0171, 0.7427, 0.01625, 0.7429, 0.01625, 0.7429, 0.02764, 0.7427, 0.02764, 0.7427, 0.02729, 0.7429, 0.02729, 0.7429, 0.01625, 0.7427, 0.01625, 0.7427, 0.0159, 0.7429, 0.0159, 0.7414, 0.01625, 0.7411, 0.01625, 0.7411, 0.0159, 0.7414, 0.0159, 0.7372, 0.01625, 0.7372, 0.0159, 0.7377, 0.0159, 0.7377, 0.01625, 0.7372, 0.02049, 0.7372, 0.01964, 0.7377, 0.01964, 0.7377, 0.02049, 0.7434, 0.02792, 0.7431, 0.02792, 0.7431, 0.02722, 0.7434, 0.02722, 0.7372, 0.0188, 0.7372, 0.01795, 0.7377, 0.01795, 0.7377, 0.0188, 0.7372, 0.0171, 0.7372, 0.01625, 0.7377, 0.01625, 0.7377, 0.0171, 0.7445, 0.0166, 0.7442, 0.0166, 0.7442, 0.0159, 0.7445, 0.0159, 0.7379, 0.02764, 0.7377, 0.02764, 0.7377, 0.02694, 0.7379, 0.02694, 0.7372, 0.02764, 0.7372, 0.02729, 0.7377, 0.02729, 0.7377, 0.02764, 0.7447, 0.0166, 0.7445, 0.0166, 0.7445, 0.0159, 0.7447, 0.0159, 0.7445, 0.02672, 0.7442, 0.02672, 0.7442, 0.02226, 0.7445, 0.02226, 0.7432, 0.02672, 0.7429, 0.02672, 0.7429, 0.02226, 0.7432, 0.02226, 0.7358, 0.02764, 0.7361, 0.02764, 0.7361, 0.0321, 0.7358, 0.0321, 0.7345, 0.02389, 0.7345, 0.02304, 0.7372, 0.02304, 0.7372, 0.02389, 0.735, 0.0321, 0.7347, 0.0321, 0.7347, 0.02764, 0.735, 0.02764, 0.7438, 0.02672, 0.7435, 0.02672, 0.7435, 0.02226, 0.7438, 0.02226, 0.7355, 0.02764, 0.7358, 0.02764, 0.7358, 0.0321, 0.7355, 0.0321, 0.7345, 0.02559, 0.7345, 0.02474, 0.7372, 0.02474, 0.7372, 0.02559, 0.7347, 0.0321, 0.7345, 0.0321, 0.7345, 0.02764, 0.7347, 0.02764, 0.7361, 0.02764, 0.7364, 0.02764, 0.7364, 0.0321, 0.7361, 0.0321, 0.7408, 0.0159, 0.7408, 0.01674, 0.7381, 0.01674, 0.7381, 0.0159, 0.7353, 0.0321, 0.735, 0.0321, 0.735, 0.02764, 0.7353, 0.02764, 0.7366, 0.02764, 0.7369, 0.02764, 0.7369, 0.0321, 0.7366, 0.0321, 0.7408, 0.01759, 0.7408, 0.01844, 0.7381, 0.01844, 0.7381, 0.01759, 0.7436, 0.03168, 0.7434, 0.03168, 0.7434, 0.02722, 0.7436, 0.02722, 0.7364, 0.02764, 0.7366, 0.02764, 0.7366, 0.0321, 0.7364, 0.0321, 0.7408, 0.01929, 0.7408, 0.02014, 0.7381, 0.02014, 0.7381, 0.01929, 0.7395, 0.0321, 0.7392, 0.0321, 0.7392, 0.02764, 0.7395, 0.02764, 0.7408, 0.02099, 0.7408, 0.02184, 0.7381, 0.02184, 0.7381, 0.02099, 0.7429, 0.02772, 0.7431, 0.02772, 0.7431, 0.03218, 0.7429, 0.03218, 0.7373, 0.0321, 0.7371, 0.0321, 0.7371, 0.02764, 0.7373, 0.02764, 0.7447, 0.02106, 0.7445, 0.02106, 0.7445, 0.0166, 0.7447, 0.0166, 0.7375, 0.0321, 0.7373, 0.0321, 0.7373, 0.02764, 0.7375, 0.02764, 0.7408, 0.02269, 0.7408, 0.02354, 0.7381, 0.02354, 0.7381, 0.02269, 0.7345, 0.02764, 0.7345, 0.02729, 0.7372, 0.02729, 0.7372, 0.02764, 0.7371, 0.0321, 0.7369, 0.0321, 0.7369, 0.02764, 0.7371, 0.02764, 0.7382, 0.0321, 0.7379, 0.0321, 0.7379, 0.02764, 0.7382, 0.02764, 0.7379, 0.0321, 0.7377, 0.0321, 0.7377, 0.02764, 0.7379, 0.02764, 0.7413, 0.0321, 0.7411, 0.0321, 0.7411, 0.02764, 0.7413, 0.02764, 0.7408, 0.02439, 0.7408, 0.02524, 0.7381, 0.02524, 0.7381, 0.02439, 0.7445, 0.02106, 0.7442, 0.02106, 0.7442, 0.0166, 0.7445, 0.0166, 0.7422, 0.0321, 0.742, 0.0321, 0.742, 0.02764, 0.7422, 0.02764, 0.7388, 0.0321, 0.7385, 0.0321, 0.7385, 0.02764, 0.7388, 0.02764, 0.7415, 0.0321, 0.7413, 0.0321, 0.7413, 0.02764, 0.7415, 0.02764, 0.7434, 0.03238, 0.7431, 0.03238, 0.7431, 0.02792, 0.7434, 0.02792, 0.742, 0.0321, 0.7418, 0.0321, 0.7418, 0.02764, 0.742, 0.02764, 0.7432, 0.02106, 0.7429, 0.02106, 0.7429, 0.0166, 0.7432, 0.0166, 0.7439, 0.03043, 0.7439, 0.02993, 0.7441, 0.02993, 0.7441, 0.03043, 0.7435, 0.0166, 0.7432, 0.0166, 0.7432, 0.0159, 0.7435, 0.0159, 0.7417, 0.02764, 0.7414, 0.02764, 0.7414, 0.02729, 0.7417, 0.02729, 0.7404, 0.02694, 0.7407, 0.02694, 0.7407, 0.02764, 0.7404, 0.02764, 0.742, 0.02729, 0.7423, 0.02729, 0.7423, 0.02764, 0.742, 0.02764, 0.7438, 0.0159, 0.7442, 0.0159, 0.7442, 0.0166, 0.7438, 0.0166, 0.7441, 0.03143, 0.7441, 0.03193, 0.7439, 0.03193, 0.7439, 0.03143, 0.7401, 0.02764, 0.7398, 0.02764, 0.7398, 0.02694, 0.7401, 0.02694, 0.7425, 0.02849, 0.7425, 0.02934, 0.7422, 0.02934, 0.7422, 0.02849, 0.7372, 0.01795, 0.7372, 0.0171, 0.7377, 0.0171, 0.7377, 0.01795, 0.7429, 0.02559, 0.7429, 0.02644, 0.7427, 0.02644, 0.7427, 0.02559, 0.7377, 0.01759, 0.7377, 0.01674, 0.7381, 0.01674, 0.7381, 0.01759, 0.7442, 0.02807, 0.7442, 0.02892, 0.7439, 0.02892, 0.7439, 0.02807, 0.7372, 0.01964, 0.7372, 0.0188, 0.7377, 0.0188, 0.7377, 0.01964, 0.7429, 0.02389, 0.7429, 0.02474, 0.7427, 0.02474, 0.7427, 0.02389, 0.7377, 0.01929, 0.7377, 0.01844, 0.7381, 0.01844, 0.7381, 0.01929, 0.7427, 0.03104, 0.7427, 0.03189, 0.7425, 0.03189, 0.7425, 0.03104, 0.7372, 0.02134, 0.7372, 0.02049, 0.7377, 0.02049, 0.7377, 0.02134, 0.7429, 0.02219, 0.7429, 0.02304, 0.7427, 0.02304, 0.7427, 0.02219, 0.7377, 0.02099, 0.7377, 0.02014, 0.7381, 0.02014, 0.7381, 0.02099, 0.7442, 0.02722, 0.7442, 0.02807, 0.7439, 0.02807, 0.7439, 0.02722, 0.7372, 0.02304, 0.7372, 0.02219, 0.7377, 0.02219, 0.7377, 0.02304, 0.7429, 0.02049, 0.7429, 0.02134, 0.7427, 0.02134, 0.7427, 0.02049, 0.7377, 0.02269, 0.7377, 0.02184, 0.7381, 0.02184, 0.7381, 0.02269, 0.7427, 0.02764, 0.7427, 0.02849, 0.7425, 0.02849, 0.7425, 0.02764, 0.7372, 0.02474, 0.7372, 0.02389, 0.7377, 0.02389, 0.7377, 0.02474, 0.7429, 0.0188, 0.7429, 0.01964, 0.7427, 0.01964, 0.7427, 0.0188, 0.7377, 0.02439, 0.7377, 0.02354, 0.7381, 0.02354, 0.7381, 0.02439, 0.7429, 0.0171, 0.7429, 0.01795, 0.7427, 0.01795, 0.7427, 0.0171, 0.7377, 0.02609, 0.7377, 0.02524, 0.7381, 0.02524, 0.7381, 0.02609, 0.7425, 0.03104, 0.7425, 0.03189, 0.7422, 0.03189, 0.7422, 0.03104, 0.7372, 0.02644, 0.7372, 0.02559, 0.7377, 0.02559, 0.7377, 0.02644, 0.742, 0.0159, 0.7423, 0.0159, 0.7423, 0.01625, 0.742, 0.01625, 0.7438, 0.02156, 0.7442, 0.02156, 0.7442, 0.02226, 0.7438, 0.02226, 0.7436, 0.03168, 0.7436, 0.03219, 0.7434, 0.03219, 0.7434, 0.03168, 0.7385, 0.02764, 0.7382, 0.02764, 0.7382, 0.02694, 0.7385, 0.02694, 0.7414, 0.0159, 0.7417, 0.0159, 0.7417, 0.01625, 0.7414, 0.01625, 0.7432, 0.02156, 0.7435, 0.02156, 0.7435, 0.02226, 0.7432, 0.02226, 0.7441, 0.02942, 0.7441, 0.02993, 0.7439, 0.02993, 0.7439, 0.02942, 0.7392, 0.02764, 0.7388, 0.02764, 0.7388, 0.02694, 0.7392, 0.02694])
me_cube_001.materials.append(mat_material)
me_cube_001.use_remesh_preserve_volume = False
me_cube_001.use_remesh_preserve_attributes = False
me_cube_001.use_mirror_vertex_groups = False
me_cube_001.update()

# ---- objects
ob_cube_001 = bpy.data.objects.new('Cube.001', me_cube_001)

# ---- transforms, parenting, visibility, modifiers, constraints
ob_cube_001.location = (0.0, 0.0, 0.0)
ob_cube_001.lock_rotations_4d = False
ob_cube_001.empty_display_type = 'ARROWS'
ob_cube_001.lineart.crease_threshold = 0.0
_vg = ob_cube_001.vertex_groups.new(name='balkon')

# ---- collection membership
col_collection_1.objects.link(ob_cube_001)

# ---- scene / render settings (as saved in the file)
scene.frame_start = 1; scene.frame_end = 250; scene.frame_set(1)
scene.render.engine = 'CYCLES'
scene.render.resolution_percentage = 50
scene.render.dither_intensity = 0.0
scene.cycles.use_denoising = False
scene.cycles.samples = 128
scene.cycles.sampling_pattern = 'TABULATED_SOBOL'
scene.cycles.light_sampling_threshold = 0.0
scene.cycles.use_adaptive_sampling = False
scene.cycles.use_light_tree = False
scene.cycles.blur_glossy = 0.0
scene.cycles.sample_clamp_indirect = 0.0
scene.view_settings.view_transform = 'Standard'
bpy.context.view_layer.update()

# ---- added for rendering (the .blend has no active camera and no usable light): camera, sun
cam_auto = bpy.data.cameras.new('AutoCamera')
cam_auto.lens = 50.0
cam_auto.sensor_width = 36.0
cam_auto.clip_end = 1000.0
ob_auto_camera = bpy.data.objects.new('AutoCamera', cam_auto)
scene.collection.objects.link(ob_auto_camera)
ob_auto_camera.location = (3.94439, -4.70975, 3.34857)
ob_auto_camera.rotation_euler = (1.09748, -7.21219e-08, 0.694738)
scene.camera = ob_auto_camera
light_auto_sun = bpy.data.lights.new('AutoSun', 'SUN')
light_auto_sun.energy = 3.0
light_auto_sun.angle = 0.0523599
ob_auto_sun = bpy.data.objects.new('AutoSun', light_auto_sun)
scene.collection.objects.link(ob_auto_sun)
ob_auto_sun.rotation_euler = (0.872665, 0.174533, 0.523599)
bpy.context.view_layer.update()
